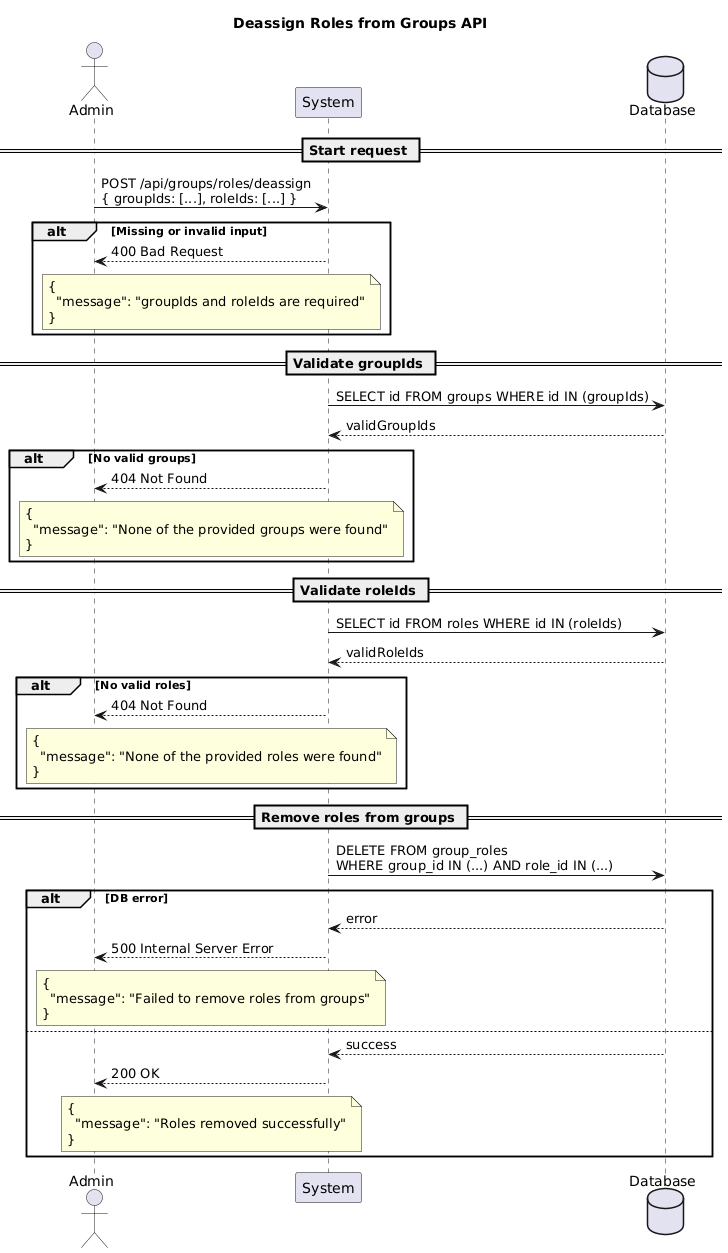

The diagram above was rendered by PlantUML. Its source (embedded in the PNG):
@startuml
title Deassign Roles from Groups API

actor Admin
participant "System" as System
database "Database" as DB

== Start request ==
Admin -> System: POST /api/groups/roles/deassign\n{ groupIds: [...], roleIds: [...] }

alt Missing or invalid input
System --> Admin: 400 Bad Request
note over System, Admin
{
  "message": "groupIds and roleIds are required"
}
end note
end alt

== Validate groupIds ==
System -> DB: SELECT id FROM groups WHERE id IN (groupIds)
DB --> System: validGroupIds

alt No valid groups
System --> Admin: 404 Not Found
note over System, Admin
{
  "message": "None of the provided groups were found"
}
end note
end alt

== Validate roleIds ==
System -> DB: SELECT id FROM roles WHERE id IN (roleIds)
DB --> System: validRoleIds

alt No valid roles
System --> Admin: 404 Not Found
note over System, Admin
{
  "message": "None of the provided roles were found"
}
end note
end alt

== Remove roles from groups ==
System -> DB: DELETE FROM group_roles\nWHERE group_id IN (...) AND role_id IN (...)

alt DB error
DB --> System: error
System --> Admin: 500 Internal Server Error
note over System, Admin
{
  "message": "Failed to remove roles from groups"
}
end note
else
DB --> System: success
System --> Admin: 200 OK
note over System, Admin
{
  "message": "Roles removed successfully"
}
end note
end alt
@enduml